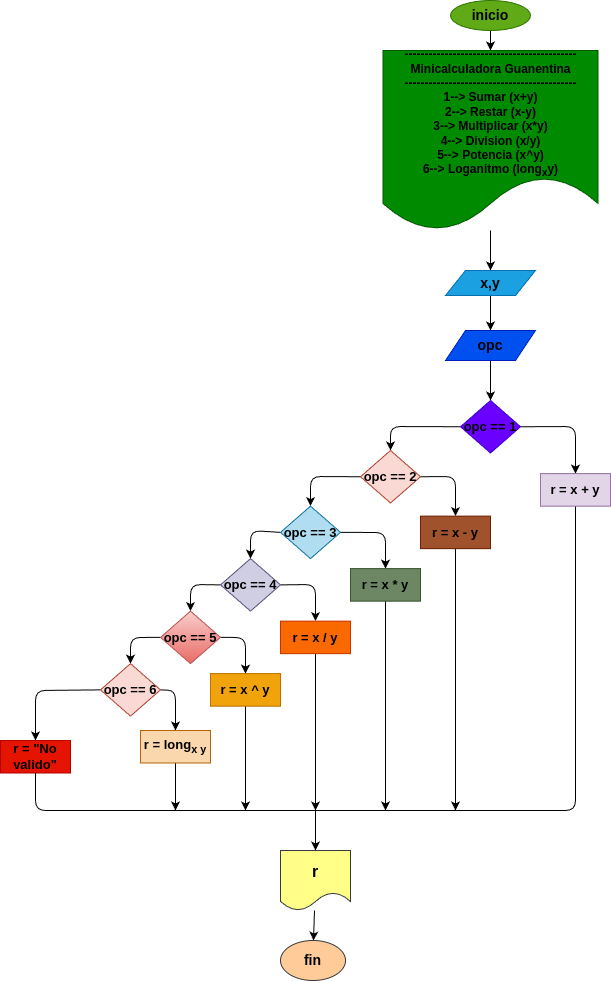

The diagram above was exported from draw.io. Its source (the exported page's mxGraphModel, read from the mxfile embedded in the PNG):
<mxGraphModel dx="607" dy="457" grid="1" gridSize="10" guides="1" tooltips="1" connect="1" arrows="1" fold="1" page="1" pageScale="1" pageWidth="1200" pageHeight="1600" math="0" shadow="0">
  <root>
    <mxCell id="0" />
    <mxCell id="1" parent="0" />
    <mxCell id="4" value="" style="edgeStyle=none;html=1;" parent="1" source="2" target="3" edge="1">
      <mxGeometry relative="1" as="geometry" />
    </mxCell>
    <mxCell id="2" value="&lt;font size=&quot;1&quot; color=&quot;#000000&quot;&gt;&lt;b style=&quot;font-size: 14px;&quot;&gt;inicio&lt;/b&gt;&lt;/font&gt;" style="ellipse;whiteSpace=wrap;html=1;fillColor=#60a917;fontColor=#ffffff;strokeColor=#2D7600;" parent="1" vertex="1">
      <mxGeometry x="600" y="10" width="80" height="30" as="geometry" />
    </mxCell>
    <mxCell id="6" value="" style="edgeStyle=none;html=1;" parent="1" source="3" target="5" edge="1">
      <mxGeometry relative="1" as="geometry" />
    </mxCell>
    <mxCell id="3" value="&lt;b style=&quot;&quot;&gt;&lt;font style=&quot;font-size: 12px;&quot; color=&quot;#000000&quot;&gt;-------------------------------------------&lt;br&gt;Minicalculadora Guanentina&lt;br&gt;-------------------------------------------&lt;br&gt;1--&amp;gt; Sumar (x+y)&lt;br&gt;2--&amp;gt; Restar (x-y)&lt;br&gt;3--&amp;gt; Multiplicar (x*y)&lt;br&gt;4--&amp;gt; Division (x/y)&lt;br&gt;5--&amp;gt; Potencia (x^y)&lt;br&gt;6--&amp;gt; Loganitmo (long&lt;sub&gt;x&lt;/sub&gt;y)&lt;/font&gt;&lt;/b&gt;" style="shape=document;whiteSpace=wrap;html=1;boundedLbl=1;fillColor=#008a00;fontColor=#ffffff;strokeColor=#005700;" parent="1" vertex="1">
      <mxGeometry x="532.5" y="60" width="215" height="180" as="geometry" />
    </mxCell>
    <mxCell id="8" value="" style="edgeStyle=none;html=1;" parent="1" source="5" target="7" edge="1">
      <mxGeometry relative="1" as="geometry" />
    </mxCell>
    <mxCell id="5" value="&lt;b&gt;&lt;font color=&quot;#000000&quot; style=&quot;font-size: 14px;&quot;&gt;x,y&lt;/font&gt;&lt;/b&gt;" style="shape=parallelogram;perimeter=parallelogramPerimeter;whiteSpace=wrap;html=1;fixedSize=1;fillColor=#1ba1e2;fontColor=#ffffff;strokeColor=#006EAF;" parent="1" vertex="1">
      <mxGeometry x="595" y="280" width="90" height="25" as="geometry" />
    </mxCell>
    <mxCell id="10" value="" style="edgeStyle=none;html=1;" parent="1" source="7" target="9" edge="1">
      <mxGeometry relative="1" as="geometry" />
    </mxCell>
    <mxCell id="7" value="&lt;b&gt;&lt;font color=&quot;#000000&quot; style=&quot;font-size: 14px;&quot;&gt;opc&lt;/font&gt;&lt;/b&gt;" style="shape=parallelogram;perimeter=parallelogramPerimeter;whiteSpace=wrap;html=1;fixedSize=1;fillColor=#0050ef;fontColor=#ffffff;strokeColor=#001DBC;" parent="1" vertex="1">
      <mxGeometry x="595" y="340" width="90" height="30" as="geometry" />
    </mxCell>
    <mxCell id="35" style="edgeStyle=none;html=1;exitX=0;exitY=0.5;exitDx=0;exitDy=0;entryX=0.5;entryY=0;entryDx=0;entryDy=0;" edge="1" parent="1" source="9" target="22">
      <mxGeometry relative="1" as="geometry">
        <Array as="points">
          <mxPoint x="540" y="436" />
        </Array>
      </mxGeometry>
    </mxCell>
    <mxCell id="36" style="edgeStyle=none;html=1;exitX=1;exitY=0.5;exitDx=0;exitDy=0;entryX=0.5;entryY=0;entryDx=0;entryDy=0;" edge="1" parent="1" source="9" target="63">
      <mxGeometry relative="1" as="geometry">
        <mxPoint x="730" y="462.5" as="targetPoint" />
        <Array as="points">
          <mxPoint x="725" y="436" />
        </Array>
      </mxGeometry>
    </mxCell>
    <mxCell id="9" value="&lt;b&gt;&lt;font color=&quot;#000000&quot; style=&quot;font-size: 13px;&quot;&gt;opc == 1&lt;/font&gt;&lt;/b&gt;" style="rhombus;whiteSpace=wrap;html=1;fillColor=#6a00ff;fontColor=#ffffff;strokeColor=#3700CC;" parent="1" vertex="1">
      <mxGeometry x="610" y="410" width="60" height="52.5" as="geometry" />
    </mxCell>
    <mxCell id="57" style="edgeStyle=none;html=1;exitX=0.5;exitY=1;exitDx=0;exitDy=0;" edge="1" parent="1" source="16">
      <mxGeometry relative="1" as="geometry">
        <mxPoint x="605" y="820" as="targetPoint" />
      </mxGeometry>
    </mxCell>
    <mxCell id="16" value="&lt;b&gt;&lt;font color=&quot;#000000&quot; style=&quot;font-size: 13px;&quot;&gt;r = x - y&lt;/font&gt;&lt;/b&gt;" style="rounded=0;whiteSpace=wrap;html=1;fillColor=#a0522d;fontColor=#ffffff;strokeColor=#6D1F00;" parent="1" vertex="1">
      <mxGeometry x="570" y="525.63" width="70" height="32.5" as="geometry" />
    </mxCell>
    <mxCell id="33" style="edgeStyle=none;html=1;exitX=0;exitY=0.5;exitDx=0;exitDy=0;entryX=0.5;entryY=0;entryDx=0;entryDy=0;" edge="1" parent="1" source="22" target="26">
      <mxGeometry relative="1" as="geometry">
        <Array as="points">
          <mxPoint x="460" y="486" />
        </Array>
      </mxGeometry>
    </mxCell>
    <mxCell id="34" style="edgeStyle=none;html=1;exitX=1;exitY=0.5;exitDx=0;exitDy=0;entryX=0.5;entryY=0;entryDx=0;entryDy=0;" edge="1" parent="1" source="22" target="16">
      <mxGeometry relative="1" as="geometry">
        <Array as="points">
          <mxPoint x="605" y="486" />
        </Array>
      </mxGeometry>
    </mxCell>
    <mxCell id="22" value="&lt;b&gt;&lt;font color=&quot;#000000&quot; style=&quot;font-size: 13px;&quot;&gt;opc == 2&lt;/font&gt;&lt;/b&gt;" style="rhombus;whiteSpace=wrap;html=1;fillColor=#fad9d5;strokeColor=#ae4132;" parent="1" vertex="1">
      <mxGeometry x="510" y="460" width="60" height="52.5" as="geometry" />
    </mxCell>
    <mxCell id="37" style="edgeStyle=none;html=1;exitX=0;exitY=0.5;exitDx=0;exitDy=0;entryX=0.5;entryY=0;entryDx=0;entryDy=0;" edge="1" parent="1" source="26" target="28">
      <mxGeometry relative="1" as="geometry">
        <Array as="points">
          <mxPoint x="400" y="540" />
        </Array>
      </mxGeometry>
    </mxCell>
    <mxCell id="44" style="edgeStyle=none;html=1;exitX=1;exitY=0.5;exitDx=0;exitDy=0;entryX=0.5;entryY=0;entryDx=0;entryDy=0;" edge="1" parent="1" source="26" target="40">
      <mxGeometry relative="1" as="geometry">
        <Array as="points">
          <mxPoint x="535" y="542" />
        </Array>
      </mxGeometry>
    </mxCell>
    <mxCell id="26" value="&lt;b&gt;&lt;font color=&quot;#000000&quot; style=&quot;font-size: 13px;&quot;&gt;opc == 3&lt;/font&gt;&lt;/b&gt;" style="rhombus;whiteSpace=wrap;html=1;fillColor=#b1ddf0;strokeColor=#10739e;" vertex="1" parent="1">
      <mxGeometry x="430" y="515.63" width="60" height="52.5" as="geometry" />
    </mxCell>
    <mxCell id="38" style="edgeStyle=none;html=1;exitX=0;exitY=0.5;exitDx=0;exitDy=0;entryX=0.5;entryY=0;entryDx=0;entryDy=0;" edge="1" parent="1" source="28" target="29">
      <mxGeometry relative="1" as="geometry">
        <Array as="points">
          <mxPoint x="340" y="594" />
        </Array>
      </mxGeometry>
    </mxCell>
    <mxCell id="45" style="edgeStyle=none;html=1;exitX=1;exitY=0.5;exitDx=0;exitDy=0;entryX=0.5;entryY=0;entryDx=0;entryDy=0;" edge="1" parent="1" source="28" target="41">
      <mxGeometry relative="1" as="geometry">
        <Array as="points">
          <mxPoint x="465" y="594" />
        </Array>
      </mxGeometry>
    </mxCell>
    <mxCell id="28" value="&lt;b&gt;&lt;font color=&quot;#000000&quot; style=&quot;font-size: 13px;&quot;&gt;opc == 4&lt;/font&gt;&lt;/b&gt;" style="rhombus;whiteSpace=wrap;html=1;fillColor=#d0cee2;strokeColor=#56517e;" vertex="1" parent="1">
      <mxGeometry x="370" y="568.13" width="60" height="52.5" as="geometry" />
    </mxCell>
    <mxCell id="39" style="edgeStyle=none;html=1;exitX=0;exitY=0.5;exitDx=0;exitDy=0;entryX=0.5;entryY=0;entryDx=0;entryDy=0;" edge="1" parent="1" source="29" target="30">
      <mxGeometry relative="1" as="geometry">
        <Array as="points">
          <mxPoint x="280" y="647" />
        </Array>
      </mxGeometry>
    </mxCell>
    <mxCell id="46" style="edgeStyle=none;html=1;exitX=1;exitY=0.5;exitDx=0;exitDy=0;entryX=0.5;entryY=0;entryDx=0;entryDy=0;" edge="1" parent="1" source="29" target="42">
      <mxGeometry relative="1" as="geometry">
        <Array as="points">
          <mxPoint x="395" y="647" />
        </Array>
      </mxGeometry>
    </mxCell>
    <mxCell id="29" value="&lt;b&gt;&lt;font color=&quot;#000000&quot; style=&quot;font-size: 13px;&quot;&gt;opc == 5&lt;/font&gt;&lt;/b&gt;" style="rhombus;whiteSpace=wrap;html=1;fillColor=#f8cecc;strokeColor=#b85450;gradientColor=#ea6b66;" vertex="1" parent="1">
      <mxGeometry x="310" y="620.63" width="60" height="52.5" as="geometry" />
    </mxCell>
    <mxCell id="47" style="edgeStyle=none;html=1;exitX=1;exitY=0.5;exitDx=0;exitDy=0;entryX=0.5;entryY=0;entryDx=0;entryDy=0;" edge="1" parent="1" source="30" target="43">
      <mxGeometry relative="1" as="geometry">
        <Array as="points">
          <mxPoint x="325" y="700" />
        </Array>
      </mxGeometry>
    </mxCell>
    <mxCell id="50" style="edgeStyle=none;html=1;exitX=0;exitY=0.5;exitDx=0;exitDy=0;entryX=0.5;entryY=0;entryDx=0;entryDy=0;" edge="1" parent="1" source="30" target="49">
      <mxGeometry relative="1" as="geometry">
        <Array as="points">
          <mxPoint x="185" y="700" />
        </Array>
      </mxGeometry>
    </mxCell>
    <mxCell id="30" value="&lt;b&gt;&lt;font color=&quot;#000000&quot; style=&quot;font-size: 13px;&quot;&gt;opc == 6&lt;/font&gt;&lt;/b&gt;" style="rhombus;whiteSpace=wrap;html=1;fillColor=#fad9d5;strokeColor=#ae4132;" vertex="1" parent="1">
      <mxGeometry x="250" y="673.13" width="60" height="52.5" as="geometry" />
    </mxCell>
    <mxCell id="56" style="edgeStyle=none;html=1;exitX=0.5;exitY=1;exitDx=0;exitDy=0;" edge="1" parent="1" source="40">
      <mxGeometry relative="1" as="geometry">
        <mxPoint x="535" y="820" as="targetPoint" />
      </mxGeometry>
    </mxCell>
    <mxCell id="40" value="&lt;b&gt;&lt;font color=&quot;#000000&quot; style=&quot;font-size: 13px;&quot;&gt;r = x * y&lt;/font&gt;&lt;/b&gt;" style="rounded=0;whiteSpace=wrap;html=1;fillColor=#6d8764;fontColor=#ffffff;strokeColor=#3A5431;" vertex="1" parent="1">
      <mxGeometry x="500" y="578.13" width="70" height="32.5" as="geometry" />
    </mxCell>
    <mxCell id="54" style="edgeStyle=none;html=1;exitX=0.5;exitY=1;exitDx=0;exitDy=0;" edge="1" parent="1" source="41">
      <mxGeometry relative="1" as="geometry">
        <mxPoint x="465" y="820" as="targetPoint" />
      </mxGeometry>
    </mxCell>
    <mxCell id="41" value="&lt;b&gt;&lt;font style=&quot;font-size: 13px;&quot;&gt;r = x / y&lt;/font&gt;&lt;/b&gt;" style="rounded=0;whiteSpace=wrap;html=1;fillColor=#fa6800;fontColor=#000000;strokeColor=#C73500;" vertex="1" parent="1">
      <mxGeometry x="430" y="630.63" width="70" height="32.5" as="geometry" />
    </mxCell>
    <mxCell id="53" style="edgeStyle=none;html=1;exitX=0.5;exitY=1;exitDx=0;exitDy=0;" edge="1" parent="1" source="42">
      <mxGeometry relative="1" as="geometry">
        <mxPoint x="395" y="820" as="targetPoint" />
      </mxGeometry>
    </mxCell>
    <mxCell id="42" value="&lt;b&gt;&lt;font style=&quot;font-size: 13px;&quot;&gt;r = x ^ y&lt;/font&gt;&lt;/b&gt;" style="rounded=0;whiteSpace=wrap;html=1;fillColor=#f0a30a;fontColor=#000000;strokeColor=#BD7000;" vertex="1" parent="1">
      <mxGeometry x="360" y="683.13" width="70" height="32.5" as="geometry" />
    </mxCell>
    <mxCell id="52" style="edgeStyle=none;html=1;exitX=0.5;exitY=1;exitDx=0;exitDy=0;" edge="1" parent="1" source="43">
      <mxGeometry relative="1" as="geometry">
        <mxPoint x="325" y="820" as="targetPoint" />
      </mxGeometry>
    </mxCell>
    <mxCell id="43" value="&lt;b style=&quot;font-size: 13px;&quot;&gt;&lt;font color=&quot;#000000&quot;&gt;r = long&lt;sub&gt;x y&lt;/sub&gt;&lt;/font&gt;&lt;/b&gt;" style="rounded=0;whiteSpace=wrap;html=1;fillColor=#fad7ac;strokeColor=#b46504;" vertex="1" parent="1">
      <mxGeometry x="290" y="740" width="70" height="32.5" as="geometry" />
    </mxCell>
    <mxCell id="49" value="&lt;b&gt;&lt;font color=&quot;#000000&quot; style=&quot;font-size: 13px;&quot;&gt;r = &quot;No valido&quot;&lt;/font&gt;&lt;/b&gt;" style="rounded=0;whiteSpace=wrap;html=1;fillColor=#e51400;fontColor=#ffffff;strokeColor=#B20000;" vertex="1" parent="1">
      <mxGeometry x="150" y="750" width="70" height="32.5" as="geometry" />
    </mxCell>
    <mxCell id="62" value="" style="edgeStyle=none;html=1;" edge="1" parent="1" source="58" target="61">
      <mxGeometry relative="1" as="geometry" />
    </mxCell>
    <mxCell id="58" value="&lt;b&gt;&lt;font color=&quot;#000000&quot; style=&quot;font-size: 16px;&quot;&gt;r&lt;/font&gt;&lt;/b&gt;" style="shape=document;whiteSpace=wrap;html=1;boundedLbl=1;fillColor=#ffff88;strokeColor=#36393d;" vertex="1" parent="1">
      <mxGeometry x="430" y="860" width="70" height="60" as="geometry" />
    </mxCell>
    <mxCell id="60" value="" style="endArrow=classic;html=1;entryX=0.5;entryY=0;entryDx=0;entryDy=0;" edge="1" parent="1" target="58">
      <mxGeometry width="50" height="50" relative="1" as="geometry">
        <mxPoint x="465" y="820" as="sourcePoint" />
        <mxPoint x="630" y="660" as="targetPoint" />
      </mxGeometry>
    </mxCell>
    <mxCell id="61" value="&lt;b&gt;&lt;font color=&quot;#000000&quot; style=&quot;font-size: 14px;&quot;&gt;fin&lt;/font&gt;&lt;/b&gt;" style="ellipse;whiteSpace=wrap;html=1;fillColor=#ffcc99;strokeColor=#36393d;" vertex="1" parent="1">
      <mxGeometry x="430" y="950" width="65" height="40" as="geometry" />
    </mxCell>
    <mxCell id="64" value="" style="endArrow=none;html=1;exitX=0.5;exitY=1;exitDx=0;exitDy=0;entryX=0.5;entryY=1;entryDx=0;entryDy=0;" edge="1" parent="1" source="49" target="63">
      <mxGeometry width="50" height="50" relative="1" as="geometry">
        <mxPoint x="185" y="782.5" as="sourcePoint" />
        <mxPoint x="730" y="490" as="targetPoint" />
        <Array as="points">
          <mxPoint x="185" y="820" />
          <mxPoint x="725" y="820" />
        </Array>
      </mxGeometry>
    </mxCell>
    <mxCell id="63" value="&lt;font color=&quot;#000000&quot; style=&quot;font-size: 13px;&quot;&gt;&lt;b&gt;r = x + y&lt;/b&gt;&lt;/font&gt;" style="rounded=0;whiteSpace=wrap;html=1;fillColor=#e1d5e7;strokeColor=#9673a6;" vertex="1" parent="1">
      <mxGeometry x="690" y="483.13" width="70" height="32.5" as="geometry" />
    </mxCell>
  </root>
</mxGraphModel>